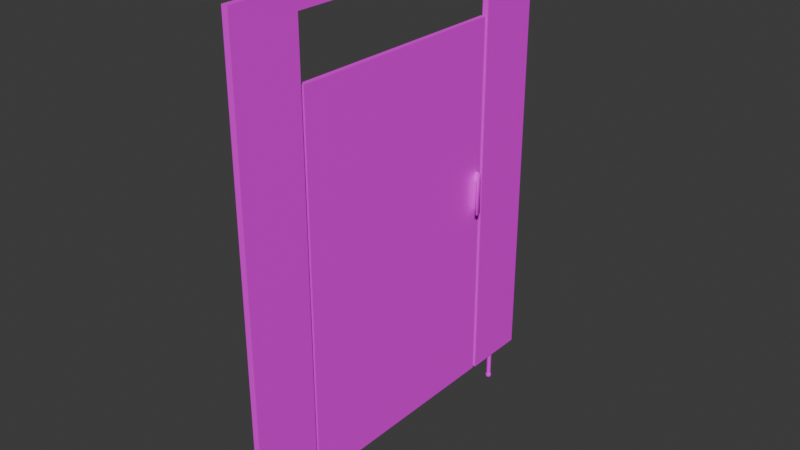 # Source: stallwall-door.blend  (saved by Blender 4.3.34; exported with 4.5.12 LTS)
import bpy
from mathutils import Matrix  # noqa: F401  (used for matrix-valued properties, if any)

bpy.ops.wm.read_factory_settings(use_empty=True)
scene = bpy.context.scene
scene.name = 'Scene'

# ---- collections
col_collection = bpy.data.collections.new('Collection'); scene.collection.children.link(col_collection)

# ---- images (referenced by path relative to the original .blend; pixels are not part of the script)
import os
ASSET_DIR = os.environ.get("B2B_ASSET_DIR", "")  # directory of the original .blend (textures are referenced by path, not embedded)
HERE = os.path.dirname(os.path.abspath(__file__))  # packed textures are extracted next to this script under _unpacked/

def load_image(name, relpath, width, height, colorspace="sRGB"):
    """Load a texture the original file referenced (path relative to the .blend, or extracted next to this script)."""
    p = next((c for c in (os.path.join(HERE, relpath), os.path.join(ASSET_DIR, relpath)) if relpath and os.path.exists(c)), "")
    if p:
        img = bpy.data.images.load(p, check_existing=True)
        img.name = name
    else:  # same state as the original file: an image datablock whose file is absent (Cycles renders it pink)
        img = bpy.data.images.new(name, width, height)
        img.source = "FILE"
        img.filepath = "//" + (relpath or name)
    img.colorspace_settings.name = colorspace
    return img
img_hotpandagradientpalette_png = load_image('hotpandagradientpalette.png', 'hotpandagradientpalette.png', 1024, 1024, 'sRGB')

# ---- materials (node trees are filled in below, after node groups)
mat_material = bpy.data.materials.new('Material')
mat_material.alpha_threshold = 0.0
mat_material.roughness = 0.5
mat_material.line_color = (0.0, 0.0, 0.0, 1.0)

# ---- material node trees
mat_material.use_nodes = True; mat_material.node_tree.nodes.clear()
_N = mat_material.node_tree.nodes; _L = mat_material.node_tree.links
n0 = _N.new('ShaderNodeOutputMaterial'); n0.name = 'Material Output'; n0.location = (300, 300)
n1 = _N.new('ShaderNodeBsdfPrincipled'); n1.name = 'Principled BSDF'; n1.location = (10, 300)
n1.inputs[3].default_value = 1.45
n2 = _N.new('ShaderNodeTexImage'); n2.name = 'Image Texture'; n2.location = (-280, 280)
n2.image = img_hotpandagradientpalette_png
_L.new(n1.outputs[0], n0.inputs[0])
_L.new(n2.outputs[0], n1.inputs[0])
n0.is_active_output = True

# ---- world
world_world = bpy.data.worlds.new('World'); scene.world = world_world
world_world.use_nodes = True; world_world.node_tree.nodes.clear()
_N = world_world.node_tree.nodes; _L = world_world.node_tree.links
n0 = _N.new('ShaderNodeOutputWorld'); n0.name = 'World Output'; n0.location = (300, 300)
n1 = _N.new('ShaderNodeBackground'); n1.name = 'Background'; n1.location = (10, 300)
n1.inputs[0].default_value = (0.05088, 0.05088, 0.05088, 1.0)
_L.new(n1.outputs[0], n0.inputs[0])
n0.is_active_output = True
world_world.color = (0.05088, 0.05088, 0.05088)
world_world.sun_shadow_jitter_overblur = 0.0

# ---- meshes
me_cube_001 = bpy.data.meshes.new('Cube.001')
me_cube_001.from_pydata([(-0.0125, -0.75, 0.1648), (-0.0125, -0.75, 1.993), (-0.0125, 0.75, 0.1648), (-0.0125, 0.75, 1.993), (0.0125, -0.75, 0.1648), (0.0125, -0.75, 1.993), (0.0125, 0.75, 0.1648), (0.0125, 0.75, 1.993), (-0.0125, 0.6162, 0.1648), (-0.0125, 0.5855, 0.1648), (-0.0125, -0.5855, 0.1648), (-0.0125, -0.6162, 0.1648), (0.0125, -0.6162, 0.1648), (0.0125, -0.5855, 0.1648), (0.0125, 0.5855, 0.1648), (0.0125, 0.6162, 0.1648), (0.005324, 0.5931, 0.1648), (-0.00778, 0.5955, 0.1648), (-0.005324, 0.6087, 0.1648), (0.00778, 0.6062, 0.1648), (0.00778, -0.6062, 0.1648), (-0.005324, -0.6087, 0.1648), (-0.00778, -0.5955, 0.1648), (0.005324, -0.5931, 0.1648), (0.000721, 0.5915, 0.1648), (-0.004076, 0.5924, 0.1648), (0.0094, 0.6016, 0.1648), (0.008501, 0.5968, 0.1648), (-0.0094, 0.6001, 0.1648), (-0.008501, 0.6049, 0.1648), (-0.000721, 0.6103, 0.1648), (0.004076, 0.6094, 0.1648), (0.004076, -0.6094, 0.1648), (-0.000721, -0.6103, 0.1648), (0.008501, -0.5968, 0.1648), (0.0094, -0.6016, 0.1648), (-0.008501, -0.6049, 0.1648), (-0.0094, -0.6001, 0.1648), (-0.004076, -0.5924, 0.1648), (0.000721, -0.5915, 0.1648), (0.005324, -0.5931, 0.05075), (-0.00778, -0.5955, 0.05075), (-0.005324, -0.6087, 0.05075), (0.00778, -0.6062, 0.05075), (0.00778, 0.6062, 0.05075), (-0.005324, 0.6087, 0.05075), (-0.00778, 0.5955, 0.05075), (0.005324, 0.5931, 0.05075), (0.000721, 0.5915, 0.05075), (-0.004076, 0.5924, 0.05075), (0.0094, 0.6016, 0.05075), (0.008501, 0.5968, 0.05075), (-0.0094, 0.6001, 0.05075), (-0.008501, 0.6049, 0.05075), (-0.000721, 0.6103, 0.05075), (0.004076, 0.6094, 0.05075), (0.004076, -0.6094, 0.05075), (-0.000721, -0.6103, 0.05075), (0.008501, -0.5968, 0.05075), (0.0094, -0.6016, 0.05075), (-0.008501, -0.6049, 0.05075), (-0.0094, -0.6001, 0.05075), (-0.004076, -0.5924, 0.05075), (0.000721, -0.5915, 0.05075), (-0.000721, 0.6103, 0.06108), (-0.0094, -0.6001, 0.06108), (0.004076, 0.6094, 0.06108), (-0.00778, -0.5955, 0.06108), (0.008501, 0.5968, 0.06108), (0.00778, 0.6062, 0.06108), (0.005324, 0.5931, 0.06108), (0.0094, 0.6016, 0.06108), (0.000721, 0.5915, 0.06108), (0.005324, -0.5931, 0.06108), (-0.004076, -0.5924, 0.06108), (0.008501, -0.5968, 0.06108), (0.000721, -0.5915, 0.06108), (-0.00778, 0.5955, 0.06108), (0.0094, -0.6016, 0.06108), (-0.0094, 0.6001, 0.06108), (0.00778, -0.6062, 0.06108), (-0.008501, -0.6049, 0.06108), (0.004076, -0.6094, 0.06108), (-0.008501, 0.6049, 0.06108), (-0.000721, -0.6103, 0.06108), (-0.005324, 0.6087, 0.06108), (-0.005324, -0.6087, 0.06108), (-0.004076, 0.5924, 0.06108), (0.005095, 0.6115, 0.05075), (-0.0009013, 0.6126, 0.06108), (-0.0009013, 0.6126, 0.06108), (-0.006656, 0.6106, 0.06108), (-0.006656, 0.6106, 0.06108), (0.01063, 0.5958, 0.05075), (0.006656, 0.5911, 0.05075), (-0.01063, 0.606, 0.06108), (-0.01063, 0.606, 0.06108), (-0.005095, 0.5902, 0.05075), (-0.009725, 0.5942, 0.05075), (-0.01175, 0.6, 0.05075), (0.006656, 0.5911, 0.05075), (-0.005095, 0.5902, 0.05075), (0.0009013, 0.5891, 0.05075), (0.009725, 0.6075, 0.05075), (0.01063, 0.5958, 0.05075), (0.01175, 0.6018, 0.05075), (-0.009725, 0.5942, 0.05075), (-0.01063, 0.606, 0.05075), (-0.01175, 0.6, 0.05075), (-0.006656, 0.6106, 0.05075), (0.005095, 0.6115, 0.05075), (-0.0009013, 0.6126, 0.05075), (-0.004891, -0.5902, 0.05075), (0.0008652, -0.5891, 0.05075), (-0.009336, -0.5942, 0.05075), (-0.0102, -0.606, 0.05075), (-0.01128, -0.6, 0.05075), (-0.006389, -0.6106, 0.05075), (0.0102, -0.5958, 0.05075), (0.01128, -0.6018, 0.05075), (0.006389, -0.5911, 0.05075), (0.004891, -0.6115, 0.05075), (-0.0008652, -0.6126, 0.05075), (0.009336, -0.6075, 0.05075), (0.004891, -0.6115, 0.06108), (0.004891, -0.6115, 0.06108), (0.01128, -0.6018, 0.06108), (0.01128, -0.6018, 0.06108), (0.006389, -0.5911, 0.06108), (0.006389, -0.5911, 0.06108), (0.0102, -0.5958, 0.06108), (0.0102, -0.5958, 0.06108), (0.004891, -0.6115, 0.05075), (0.009336, -0.6075, 0.05075), (-0.0008652, -0.6126, 0.06108), (-0.009336, -0.5942, 0.06108), (-0.01128, -0.6, 0.06108), (0.009336, -0.6075, 0.06108), (0.0008652, -0.5891, 0.06108), (-0.004891, -0.5902, 0.06108), (-0.006389, -0.6106, 0.06108), (-0.0102, -0.606, 0.06108), (-0.004891, -0.5902, 0.05075), (0.0008652, -0.5891, 0.05075), (-0.009336, -0.5942, 0.05075), (-0.0102, -0.606, 0.05075), (-0.01128, -0.6, 0.05075), (-0.006389, -0.6106, 0.05075), (0.0102, -0.5958, 0.05075), (0.01128, -0.6018, 0.05075), (0.006389, -0.5911, 0.05075), (-0.0008652, -0.6126, 0.05075), (-0.006389, -0.6106, 0.06108), (0.0008652, -0.5891, 0.06108), (0.009336, -0.6075, 0.06108), (-0.009336, -0.5942, 0.06108), (-0.0102, -0.606, 0.06108), (-0.01128, -0.6, 0.06108), (-0.004891, -0.5902, 0.06108), (-0.0008652, -0.6126, 0.06108), (-0.0009013, 0.6126, 0.05075), (-0.009725, 0.5942, 0.06108), (-0.009725, 0.5942, 0.06108), (-0.01175, 0.6, 0.06108), (-0.01175, 0.6, 0.06108), (-0.006656, 0.6106, 0.05075), (-0.01063, 0.606, 0.05075), (0.01175, 0.6018, 0.06108), (0.01175, 0.6018, 0.06108), (0.01063, 0.5958, 0.06108), (0.01063, 0.5958, 0.06108), (0.0009013, 0.5891, 0.06108), (0.0009013, 0.5891, 0.06108), (-0.005095, 0.5902, 0.06108), (-0.005095, 0.5902, 0.06108), (0.006656, 0.5911, 0.06108), (0.005095, 0.6115, 0.06108), (0.009725, 0.6075, 0.06108), (0.01175, 0.6018, 0.05075), (0.009725, 0.6075, 0.05075), (0.0009013, 0.5891, 0.05075), (0.005095, 0.6115, 0.06108), (0.006656, 0.5911, 0.06108), (0.009725, 0.6075, 0.06108), (-0.0125, -0.4809, 1.917), (-0.0125, 0.4809, 1.917), (0.0125, 0.4809, 1.917), (0.0125, -0.4809, 1.917), (-0.0125, -0.4809, 0.1648), (-0.0125, 0.4809, 0.1648), (0.0125, 0.4809, 0.1648), (0.0125, -0.4809, 0.1648), (-0.0125, 0.4809, 1.993), (-0.0125, -0.4809, 1.993), (0.0125, -0.4809, 1.993), (0.0125, 0.4809, 1.993)], [], [(189, 185, 192, 3, 2, 8, 9), (2, 3, 7, 6), (4, 5, 1, 0), (7, 3, 192, 195), (194, 187, 186, 195), (9, 14, 190, 189), (11, 12, 4, 0), (17, 28, 79, 77), (34, 35, 78, 75), (2, 6, 15, 8), (14, 9, 17, 25, 24, 16), (9, 8, 18, 29, 28, 17), (8, 15, 19, 31, 30, 18), (15, 14, 16, 27, 26, 19), (12, 11, 21, 33, 32, 20), (11, 10, 22, 37, 36, 21), (10, 13, 23, 39, 38, 22), (13, 12, 20, 35, 34, 23), (26, 27, 68, 71), (23, 34, 75, 73), (39, 23, 73, 76), (19, 26, 71, 69), (31, 19, 69, 66), (32, 33, 84, 82), (37, 22, 67, 65), (24, 25, 87, 72), (29, 18, 85, 83), (20, 32, 82, 80), (35, 20, 80, 78), (38, 39, 76, 74), (16, 24, 72, 70), (27, 16, 70, 68), (30, 31, 66, 64), (33, 21, 86, 84), (21, 36, 81, 86), (28, 29, 83, 79), (36, 37, 65, 81), (18, 30, 64, 85), (25, 17, 77, 87), (22, 38, 74, 67), (162, 163, 164, 161), (110, 111, 160, 88), (91, 90, 89, 92), (100, 104, 93, 94), (95, 91, 92, 96), (111, 109, 165, 160), (106, 101, 97, 98), (107, 108, 99, 166), (173, 162, 161, 174), (44, 55, 110, 103), (69, 71, 168, 177), (108, 106, 98, 99), (51, 50, 105, 104), (104, 105, 178, 93), (79, 83, 95, 163), (52, 46, 106, 108), (53, 52, 108, 107), (105, 103, 179, 178), (82, 84, 134, 124), (58, 40, 120, 118), (78, 80, 137, 126), (87, 77, 162, 173), (83, 85, 91, 95), (54, 45, 109, 111), (42, 57, 122, 117), (67, 74, 139, 135), (64, 66, 176, 90), (59, 58, 118, 119), (77, 79, 163, 162), (46, 49, 101, 106), (80, 82, 124, 137), (55, 54, 111, 110), (86, 81, 141, 140), (43, 59, 119, 123), (68, 70, 175, 169), (48, 47, 100, 102), (85, 64, 90, 91), (72, 87, 173, 172), (47, 51, 104, 100), (76, 73, 129, 138), (70, 72, 172, 175), (49, 48, 102, 101), (71, 68, 169, 168), (60, 42, 117, 115), (45, 53, 107, 109), (75, 78, 126, 130), (84, 86, 140, 134), (41, 61, 116, 114), (61, 60, 115, 116), (40, 63, 113, 120), (73, 75, 130, 129), (62, 41, 114, 112), (63, 62, 112, 113), (56, 43, 123, 121), (66, 69, 177, 176), (65, 67, 135, 136), (57, 56, 121, 122), (74, 76, 138, 139), (81, 65, 136, 141), (50, 44, 103, 105), (125, 159, 151, 132), (113, 112, 142, 143), (139, 138, 153, 158), (135, 139, 158, 155), (126, 137, 154, 127), (138, 129, 128, 153), (137, 124, 125, 154), (130, 126, 127, 131), (129, 130, 131, 128), (121, 123, 133, 132), (157, 155, 144, 146), (131, 127, 149, 148), (154, 125, 132, 133), (127, 154, 133, 149), (158, 153, 143, 142), (159, 152, 147, 151), (152, 156, 145, 147), (156, 157, 146, 145), (128, 131, 148, 150), (153, 128, 150, 143), (155, 158, 142, 144), (112, 114, 144, 142), (116, 115, 145, 146), (120, 113, 143, 150), (115, 117, 147, 145), (134, 140, 152, 159), (114, 116, 146, 144), (119, 118, 148, 149), (140, 141, 156, 152), (123, 119, 149, 133), (124, 134, 159, 125), (118, 120, 150, 148), (117, 122, 151, 147), (136, 135, 155, 157), (122, 121, 132, 151), (141, 136, 157, 156), (109, 107, 166, 165), (168, 169, 170, 167), (172, 173, 174, 171), (171, 174, 97, 180), (161, 164, 99, 98), (96, 92, 165, 166), (182, 171, 180, 94), (170, 182, 94, 93), (89, 181, 88, 160), (164, 96, 166, 99), (167, 170, 93, 178), (92, 89, 160, 165), (174, 161, 98, 97), (183, 167, 178, 179), (181, 183, 179, 88), (177, 168, 167, 183), (175, 172, 171, 182), (101, 102, 180, 97), (176, 177, 183, 181), (169, 175, 182, 170), (102, 100, 94, 180), (90, 176, 181, 89), (163, 95, 96, 164), (103, 110, 88, 179), (188, 191, 13, 10), (191, 187, 194, 5, 4, 12, 13), (6, 7, 195, 186, 190, 14, 15), (5, 194, 193, 1), (195, 192, 193, 194), (0, 1, 193, 184, 188, 10, 11), (192, 185, 184, 193), (188, 184, 187, 191), (190, 186, 185, 189), (187, 184, 185, 186)])
_uv = me_cube_001.uv_layers.new(name='UVMap')
_uv.uv.foreach_set('vector', [0.4482, 0.2524, 0.4259, 0.2542, 0.425, 0.2542, 0.4236, 0.2536, 0.419, 0.2489, 0.4202, 0.243, 0.4496, 0.2514, 0.419, 0.2489, 0.4236, 0.2536, 0.4234, 0.2536, 0.4187, 0.2496, 0.4328, 0.2636, 0.4298, 0.2568, 0.4313, 0.2572, 0.4329, 0.2634, 0.4234, 0.2536, 0.4236, 0.2536, 0.425, 0.2542, 0.4245, 0.2542, 0.4286, 0.2562, 0.4288, 0.2567, 0.4248, 0.2552, 0.4245, 0.2542, 0.4496, 0.2514, 0.4307, 0.28, 0.4309, 0.2787, 0.4482, 0.2524, 0.4335, 0.263, 0.4327, 0.2655, 0.4328, 0.2636, 0.4329, 0.2634, 0.3324, 0.5743, 0.3331, 0.5736, 0.3449, 0.5764, 0.3413, 0.5828, 0.338, 0.5801, 0.3299, 0.5848, 0.3252, 0.5712, 0.3271, 0.5708, 0.419, 0.2489, 0.4187, 0.2496, 0.4102, 0.2568, 0.4202, 0.243, 0.4307, 0.28, 0.4496, 0.2514, 0.4492, 0.2478, 0.4505, 0.2585, 0.4447, 0.2702, 0.4354, 0.2793, 0.4496, 0.2514, 0.4202, 0.243, 0.4211, 0.2416, 0.4314, 0.2398, 0.4413, 0.2416, 0.4492, 0.2478, 0.4202, 0.243, 0.4102, 0.2568, 0.4118, 0.2675, 0.4098, 0.2576, 0.4122, 0.2473, 0.4211, 0.2416, 0.4102, 0.2568, 0.4307, 0.28, 0.4354, 0.2793, 0.4252, 0.2808, 0.4171, 0.2759, 0.4118, 0.2675, 0.4327, 0.2655, 0.4335, 0.263, 0.4335, 0.2634, 0.4332, 0.2643, 0.4331, 0.2645, 0.4331, 0.2645, 0.4335, 0.263, 0.4337, 0.263, 0.4337, 0.2631, 0.4336, 0.2631, 0.4336, 0.2632, 0.4335, 0.2634, 0.4337, 0.263, 0.4327, 0.2658, 0.4332, 0.2642, 0.4334, 0.2639, 0.4335, 0.2635, 0.4337, 0.2631, 0.4327, 0.2658, 0.4327, 0.2655, 0.4331, 0.2645, 0.4331, 0.2645, 0.4331, 0.2646, 0.4332, 0.2642, 0.3299, 0.5714, 0.3296, 0.5724, 0.3176, 0.5748, 0.3182, 0.5676, 0.3426, 0.5721, 0.338, 0.5801, 0.3271, 0.5708, 0.3285, 0.5694, 0.3426, 0.5628, 0.3426, 0.5721, 0.3285, 0.5694, 0.3291, 0.5675, 0.3306, 0.5707, 0.3299, 0.5714, 0.3182, 0.5676, 0.3223, 0.5618, 0.3316, 0.5705, 0.3306, 0.5707, 0.3223, 0.5618, 0.3289, 0.5586, 0.3126, 0.5801, 0.3079, 0.5721, 0.3214, 0.5674, 0.3219, 0.5693, 0.3206, 0.5501, 0.3299, 0.5501, 0.3272, 0.5643, 0.3253, 0.5637, 0.3304, 0.5742, 0.3314, 0.5746, 0.3346, 0.587, 0.3267, 0.5859, 0.3334, 0.5726, 0.3332, 0.5716, 0.3421, 0.5631, 0.3452, 0.5694, 0.3206, 0.5848, 0.3126, 0.5801, 0.3219, 0.5693, 0.3233, 0.5707, 0.3299, 0.5848, 0.3206, 0.5848, 0.3233, 0.5707, 0.3252, 0.5712, 0.338, 0.5547, 0.3426, 0.5628, 0.3291, 0.5675, 0.3286, 0.5656, 0.3298, 0.5734, 0.3304, 0.5742, 0.3267, 0.5859, 0.3206, 0.5814, 0.3296, 0.5724, 0.3298, 0.5734, 0.3206, 0.5814, 0.3176, 0.5748, 0.3325, 0.5709, 0.3316, 0.5705, 0.3289, 0.5586, 0.3361, 0.5591, 0.3079, 0.5721, 0.3079, 0.5627, 0.322, 0.5655, 0.3214, 0.5674, 0.3079, 0.5627, 0.3126, 0.5547, 0.3234, 0.5642, 0.322, 0.5655, 0.3331, 0.5736, 0.3334, 0.5726, 0.3452, 0.5694, 0.3449, 0.5764, 0.3126, 0.5547, 0.3206, 0.5501, 0.3253, 0.5637, 0.3234, 0.5642, 0.3332, 0.5716, 0.3325, 0.5709, 0.3361, 0.5591, 0.3421, 0.5631, 0.3314, 0.5746, 0.3324, 0.5743, 0.3413, 0.5828, 0.3346, 0.587, 0.3299, 0.5501, 0.338, 0.5547, 0.3286, 0.5656, 0.3272, 0.5643, 0.3416, 0.5832, 0.3454, 0.5766, 0.3454, 0.5766, 0.3417, 0.5832, 0.3275, 0.5557, 0.3362, 0.5558, 0.3363, 0.5559, 0.3275, 0.5558, 0.3424, 0.5626, 0.3362, 0.5585, 0.3362, 0.5585, 0.3425, 0.5626, 0.319, 0.5843, 0.3148, 0.5764, 0.3148, 0.5764, 0.3191, 0.5843, 0.3457, 0.5692, 0.3424, 0.5626, 0.3425, 0.5626, 0.3457, 0.5692, 0.3362, 0.5558, 0.3438, 0.5602, 0.3438, 0.5603, 0.3363, 0.5559, 0.3438, 0.5847, 0.3359, 0.5896, 0.336, 0.5895, 0.3438, 0.5847, 0.3481, 0.568, 0.3481, 0.5768, 0.348, 0.5768, 0.348, 0.568, 0.3348, 0.5874, 0.3416, 0.5832, 0.3417, 0.5832, 0.3348, 0.5874, 0.319, 0.5596, 0.3271, 0.5551, 0.3275, 0.5557, 0.3196, 0.56, 0.3223, 0.5618, 0.3182, 0.5676, 0.3177, 0.5676, 0.3219, 0.5615, 0.3481, 0.5768, 0.3438, 0.5847, 0.3438, 0.5847, 0.348, 0.5768, 0.3141, 0.5768, 0.3141, 0.5675, 0.3149, 0.5675, 0.3148, 0.5764, 0.3148, 0.5764, 0.3149, 0.5675, 0.3149, 0.5675, 0.3148, 0.5764, 0.3449, 0.5764, 0.3452, 0.5694, 0.3457, 0.5692, 0.3454, 0.5766, 0.3488, 0.5769, 0.3443, 0.5852, 0.3438, 0.5847, 0.3481, 0.5768, 0.3488, 0.5677, 0.3488, 0.5769, 0.3481, 0.5768, 0.3481, 0.568, 0.3149, 0.5675, 0.3196, 0.56, 0.3197, 0.56, 0.3149, 0.5675, 0.3219, 0.5693, 0.3214, 0.5674, 0.3218, 0.5674, 0.3222, 0.5691, 0.3258, 0.5689, 0.3264, 0.5684, 0.3268, 0.5686, 0.326, 0.5692, 0.3252, 0.5712, 0.3233, 0.5707, 0.3234, 0.5704, 0.3252, 0.571, 0.3346, 0.587, 0.3413, 0.5828, 0.3416, 0.5832, 0.3348, 0.5874, 0.3452, 0.5694, 0.3421, 0.5631, 0.3424, 0.5626, 0.3457, 0.5692, 0.3363, 0.5551, 0.3443, 0.5597, 0.3438, 0.5602, 0.3362, 0.5558, 0.3241, 0.5665, 0.3237, 0.5673, 0.3234, 0.5672, 0.3237, 0.5663, 0.3272, 0.5643, 0.3286, 0.5656, 0.3283, 0.5659, 0.3271, 0.5646, 0.3361, 0.5591, 0.3289, 0.5586, 0.3287, 0.5582, 0.3362, 0.5585, 0.325, 0.569, 0.3258, 0.5689, 0.326, 0.5692, 0.325, 0.5694, 0.3413, 0.5828, 0.3449, 0.5764, 0.3454, 0.5766, 0.3416, 0.5832, 0.3443, 0.5852, 0.3363, 0.5902, 0.3359, 0.5896, 0.3438, 0.5847, 0.3233, 0.5707, 0.3219, 0.5693, 0.3222, 0.5691, 0.3234, 0.5704, 0.3271, 0.5551, 0.3363, 0.5551, 0.3362, 0.5558, 0.3275, 0.5557, 0.322, 0.5655, 0.3234, 0.5642, 0.3235, 0.5645, 0.3222, 0.5657, 0.3243, 0.5687, 0.325, 0.569, 0.325, 0.5694, 0.3241, 0.569, 0.3176, 0.5748, 0.3206, 0.5814, 0.3204, 0.5819, 0.3172, 0.575, 0.3268, 0.59, 0.3187, 0.585, 0.319, 0.5843, 0.3267, 0.5893, 0.3421, 0.5631, 0.3361, 0.5591, 0.3362, 0.5585, 0.3424, 0.5626, 0.3267, 0.5859, 0.3346, 0.587, 0.3348, 0.5874, 0.3267, 0.5864, 0.3187, 0.585, 0.3141, 0.5768, 0.3148, 0.5764, 0.319, 0.5843, 0.3291, 0.5675, 0.3285, 0.5694, 0.3282, 0.5692, 0.3287, 0.5675, 0.3206, 0.5814, 0.3267, 0.5859, 0.3267, 0.5864, 0.3204, 0.5819, 0.3363, 0.5902, 0.3268, 0.59, 0.3267, 0.5893, 0.3359, 0.5896, 0.3182, 0.5676, 0.3176, 0.5748, 0.3172, 0.575, 0.3177, 0.5676, 0.3247, 0.566, 0.3241, 0.5665, 0.3237, 0.5663, 0.3245, 0.5658, 0.3443, 0.5597, 0.3488, 0.5677, 0.3481, 0.568, 0.3438, 0.5602, 0.3271, 0.5708, 0.3252, 0.5712, 0.3252, 0.571, 0.327, 0.5705, 0.3214, 0.5674, 0.322, 0.5655, 0.3222, 0.5657, 0.3218, 0.5674, 0.3262, 0.5662, 0.3254, 0.5659, 0.3255, 0.5656, 0.3264, 0.566, 0.3254, 0.5659, 0.3247, 0.566, 0.3245, 0.5658, 0.3255, 0.5656, 0.3264, 0.5684, 0.3267, 0.5677, 0.3271, 0.5677, 0.3268, 0.5686, 0.3285, 0.5694, 0.3271, 0.5708, 0.327, 0.5705, 0.3282, 0.5692, 0.3266, 0.5669, 0.3262, 0.5662, 0.3264, 0.566, 0.327, 0.5668, 0.3267, 0.5677, 0.3266, 0.5669, 0.327, 0.5668, 0.3271, 0.5677, 0.3238, 0.5681, 0.3243, 0.5687, 0.3241, 0.569, 0.3235, 0.5682, 0.3289, 0.5586, 0.3223, 0.5618, 0.3219, 0.5615, 0.3287, 0.5582, 0.3253, 0.5637, 0.3272, 0.5643, 0.3271, 0.5646, 0.3253, 0.564, 0.3237, 0.5673, 0.3238, 0.5681, 0.3235, 0.5682, 0.3234, 0.5672, 0.3286, 0.5656, 0.3291, 0.5675, 0.3287, 0.5675, 0.3283, 0.5659, 0.3234, 0.5642, 0.3253, 0.5637, 0.3253, 0.564, 0.3235, 0.5645, 0.3141, 0.5675, 0.319, 0.5596, 0.3196, 0.56, 0.3149, 0.5675, 0.3222, 0.5691, 0.3218, 0.5674, 0.3234, 0.5672, 0.3235, 0.5682, 0.3271, 0.5677, 0.327, 0.5668, 0.327, 0.5668, 0.3271, 0.5677, 0.3283, 0.5659, 0.3287, 0.5675, 0.3287, 0.5675, 0.3283, 0.5659, 0.3271, 0.5646, 0.3283, 0.5659, 0.3283, 0.5659, 0.3271, 0.5646, 0.3252, 0.571, 0.3234, 0.5704, 0.3234, 0.5704, 0.3252, 0.5709, 0.3287, 0.5675, 0.3282, 0.5692, 0.3282, 0.5692, 0.3287, 0.5675, 0.3234, 0.5704, 0.3222, 0.5691, 0.3222, 0.5691, 0.3234, 0.5704, 0.327, 0.5705, 0.3252, 0.571, 0.3252, 0.5709, 0.327, 0.5705, 0.3282, 0.5692, 0.327, 0.5705, 0.327, 0.5705, 0.3282, 0.5692, 0.3235, 0.5682, 0.3241, 0.569, 0.3241, 0.569, 0.3235, 0.5682, 0.3253, 0.564, 0.3271, 0.5646, 0.3264, 0.566, 0.3255, 0.5656, 0.327, 0.5705, 0.3252, 0.5709, 0.325, 0.5694, 0.326, 0.5692, 0.3234, 0.5704, 0.3222, 0.5691, 0.3235, 0.5682, 0.3241, 0.569, 0.3252, 0.5709, 0.3234, 0.5704, 0.3241, 0.569, 0.325, 0.5694, 0.3283, 0.5659, 0.3287, 0.5675, 0.3271, 0.5677, 0.327, 0.5668, 0.3218, 0.5674, 0.3223, 0.5657, 0.3237, 0.5663, 0.3234, 0.5672, 0.3223, 0.5657, 0.3235, 0.5645, 0.3245, 0.5657, 0.3237, 0.5663, 0.3235, 0.5645, 0.3253, 0.564, 0.3255, 0.5656, 0.3245, 0.5657, 0.3282, 0.5692, 0.327, 0.5705, 0.326, 0.5692, 0.3268, 0.5686, 0.3287, 0.5675, 0.3282, 0.5692, 0.3268, 0.5686, 0.3271, 0.5677, 0.3271, 0.5646, 0.3283, 0.5659, 0.327, 0.5668, 0.3264, 0.566, 0.327, 0.5668, 0.3264, 0.566, 0.3264, 0.566, 0.327, 0.5668, 0.3255, 0.5656, 0.3245, 0.5658, 0.3245, 0.5657, 0.3255, 0.5656, 0.3268, 0.5686, 0.3271, 0.5677, 0.3271, 0.5677, 0.3268, 0.5686, 0.3245, 0.5658, 0.3237, 0.5663, 0.3237, 0.5663, 0.3245, 0.5657, 0.3218, 0.5674, 0.3222, 0.5657, 0.3223, 0.5657, 0.3218, 0.5674, 0.3264, 0.566, 0.3255, 0.5656, 0.3255, 0.5656, 0.3264, 0.566, 0.325, 0.5694, 0.326, 0.5692, 0.326, 0.5692, 0.325, 0.5694, 0.3222, 0.5657, 0.3235, 0.5645, 0.3235, 0.5645, 0.3223, 0.5657, 0.3241, 0.569, 0.325, 0.5694, 0.325, 0.5694, 0.3241, 0.569, 0.3222, 0.5691, 0.3218, 0.5674, 0.3218, 0.5674, 0.3222, 0.5691, 0.326, 0.5692, 0.3268, 0.5686, 0.3268, 0.5686, 0.326, 0.5692, 0.3237, 0.5663, 0.3234, 0.5672, 0.3234, 0.5672, 0.3237, 0.5663, 0.3253, 0.564, 0.3271, 0.5646, 0.3271, 0.5646, 0.3253, 0.564, 0.3234, 0.5672, 0.3235, 0.5682, 0.3235, 0.5682, 0.3234, 0.5672, 0.3235, 0.5645, 0.3253, 0.564, 0.3253, 0.564, 0.3235, 0.5645, 0.3438, 0.5602, 0.3481, 0.568, 0.348, 0.568, 0.3438, 0.5603, 0.3177, 0.5676, 0.3172, 0.575, 0.3171, 0.575, 0.3177, 0.5676, 0.3267, 0.5864, 0.3348, 0.5874, 0.3348, 0.5874, 0.3267, 0.5864, 0.3267, 0.5864, 0.3348, 0.5874, 0.336, 0.5895, 0.3268, 0.5892, 0.3417, 0.5832, 0.3454, 0.5766, 0.348, 0.5768, 0.3438, 0.5847, 0.3457, 0.5692, 0.3425, 0.5626, 0.3438, 0.5603, 0.348, 0.568, 0.3204, 0.5819, 0.3267, 0.5864, 0.3268, 0.5892, 0.3191, 0.5843, 0.3171, 0.575, 0.3204, 0.5819, 0.3191, 0.5843, 0.3148, 0.5764, 0.3362, 0.5585, 0.3286, 0.5581, 0.3275, 0.5558, 0.3363, 0.5559, 0.3454, 0.5766, 0.3457, 0.5692, 0.348, 0.568, 0.348, 0.5768, 0.3177, 0.5676, 0.3171, 0.575, 0.3148, 0.5764, 0.3149, 0.5675, 0.3425, 0.5626, 0.3362, 0.5585, 0.3363, 0.5559, 0.3438, 0.5603, 0.3348, 0.5874, 0.3417, 0.5832, 0.3438, 0.5847, 0.336, 0.5895, 0.3219, 0.5614, 0.3177, 0.5676, 0.3149, 0.5675, 0.3197, 0.56, 0.3286, 0.5581, 0.3219, 0.5614, 0.3197, 0.56, 0.3275, 0.5558, 0.3219, 0.5615, 0.3177, 0.5676, 0.3177, 0.5676, 0.3219, 0.5614, 0.3204, 0.5819, 0.3267, 0.5864, 0.3267, 0.5864, 0.3204, 0.5819, 0.3359, 0.5896, 0.3267, 0.5893, 0.3268, 0.5892, 0.336, 0.5895, 0.3287, 0.5582, 0.3219, 0.5615, 0.3219, 0.5614, 0.3286, 0.5581, 0.3172, 0.575, 0.3204, 0.5819, 0.3204, 0.5819, 0.3171, 0.575, 0.3267, 0.5893, 0.319, 0.5843, 0.3191, 0.5843, 0.3268, 0.5892, 0.3362, 0.5585, 0.3287, 0.5582, 0.3286, 0.5581, 0.3362, 0.5585, 0.3454, 0.5766, 0.3457, 0.5692, 0.3457, 0.5692, 0.3454, 0.5766, 0.3196, 0.56, 0.3275, 0.5557, 0.3275, 0.5558, 0.3197, 0.56, 0.4351, 0.262, 0.4325, 0.2671, 0.4327, 0.2658, 0.4337, 0.263, 0.4325, 0.2671, 0.4288, 0.2567, 0.4286, 0.2562, 0.4298, 0.2568, 0.4328, 0.2636, 0.4327, 0.2655, 0.4327, 0.2658, 0.4187, 0.2496, 0.4234, 0.2536, 0.4245, 0.2542, 0.4248, 0.2552, 0.4309, 0.2787, 0.4307, 0.28, 0.4102, 0.2568, 0.4298, 0.2568, 0.4286, 0.2562, 0.4299, 0.2566, 0.4313, 0.2572, 0.4245, 0.2542, 0.425, 0.2542, 0.4299, 0.2566, 0.4286, 0.2562, 0.4329, 0.2634, 0.4313, 0.2572, 0.4299, 0.2566, 0.4302, 0.2568, 0.4351, 0.262, 0.4337, 0.263, 0.4335, 0.263, 0.425, 0.2542, 0.4259, 0.2542, 0.4302, 0.2568, 0.4299, 0.2566, 0.4351, 0.262, 0.4302, 0.2568, 0.4288, 0.2567, 0.4325, 0.2671, 0.4309, 0.2787, 0.4248, 0.2552, 0.4259, 0.2542, 0.4482, 0.2524, 0.4288, 0.2567, 0.4302, 0.2568, 0.4259, 0.2542, 0.4248, 0.2552])
me_cube_001.materials.append(mat_material)
me_cube_001.update()
me_cube = bpy.data.meshes.new('Cube')
me_cube.from_pydata([(-0.009835, 0.0, -0.7599), (-0.009835, 0.0, 0.7599), (-0.009835, 0.9349, -0.7599), (-0.009835, 0.9349, 0.7599), (0.009835, 0.0, -0.7599), (0.009835, 0.0, 0.7599), (0.009835, 0.9349, -0.7599), (0.009835, 0.9349, 0.7599)], [], [(0, 1, 3, 2), (2, 3, 7, 6), (6, 7, 5, 4), (4, 5, 1, 0), (2, 6, 4, 0), (7, 3, 1, 5)])
_uv = me_cube.uv_layers.new(name='UVMap')
_uv.uv.foreach_set('vector', [0.4122, 0.2505, 0.4237, 0.2505, 0.4237, 0.262, 0.4122, 0.262, 0.4122, 0.262, 0.4237, 0.262, 0.4237, 0.2734, 0.4122, 0.2734, 0.4122, 0.2734, 0.4237, 0.2734, 0.4237, 0.2849, 0.4122, 0.2849, 0.4122, 0.2849, 0.4237, 0.2849, 0.4237, 0.2964, 0.4122, 0.2964, 0.4008, 0.2734, 0.4122, 0.2734, 0.4122, 0.2849, 0.4008, 0.2849, 0.4237, 0.2734, 0.4352, 0.2734, 0.4352, 0.2849, 0.4237, 0.2849])
me_cube.materials.append(mat_material)
me_cube.update()
me_cylinder = bpy.data.meshes.new('Cylinder')
me_cylinder.from_pydata([(2.072e-16, 0.4533, 0.9156), (2.072e-16, 0.4566, 0.9187), (2.072e-16, 0.4566, 1.074), (2.072e-16, 0.4533, 1.078), (0.0189, 0.4528, 0.9187), (0.01767, 0.4498, 0.9156), (0.01767, 0.4498, 1.078), (0.0189, 0.4528, 1.074), (0.03493, 0.4421, 0.9187), (0.03266, 0.4398, 0.9156), (0.03266, 0.4398, 1.078), (0.03493, 0.4421, 1.074), (0.04564, 0.4261, 0.9187), (0.04267, 0.4248, 0.9156), (0.04267, 0.4248, 1.078), (0.04564, 0.4261, 1.074), (0.04569, 0.4096, 0.9156), (0.04878, 0.4103, 0.9187), (0.04631, 0.4066, 0.9187), (0.04569, 0.4096, 1.078), (0.04631, 0.4066, 1.074), (0.04878, 0.4103, 1.074), (-0.04631, 0.4066, 0.9187), (-0.04878, 0.4103, 0.9187), (-0.04569, 0.4096, 0.9156), (-0.04631, 0.4066, 1.074), (-0.04569, 0.4096, 1.078), (-0.04878, 0.4103, 1.074), (-0.04564, 0.4261, 0.9187), (-0.04267, 0.4248, 0.9156), (-0.04267, 0.4248, 1.078), (-0.04564, 0.4261, 1.074), (-0.03493, 0.4421, 0.9187), (-0.03266, 0.4398, 0.9156), (-0.03266, 0.4398, 1.078), (-0.03493, 0.4421, 1.074), (-0.0189, 0.4528, 0.9187), (-0.01767, 0.4498, 0.9156), (-0.01767, 0.4498, 1.078), (-0.0189, 0.4528, 1.074), (2.072e-16, 0.4466, 0.9187), (2.072e-16, 0.4498, 0.9156), (2.072e-16, 0.4498, 1.078), (2.072e-16, 0.4466, 1.074), (0.01631, 0.4465, 0.9156), (0.01508, 0.4436, 0.9187), (0.01508, 0.4436, 1.074), (0.01631, 0.4465, 1.078), (0.03013, 0.4373, 0.9156), (0.02786, 0.435, 0.9187), (0.02786, 0.435, 1.074), (0.03013, 0.4373, 1.078), (0.03937, 0.4235, 0.9156), (0.0364, 0.4222, 0.9187), (0.0364, 0.4222, 1.074), (0.03937, 0.4235, 1.078), (0.0421, 0.4089, 0.9156), (0.04268, 0.4058, 0.9187), (0.03901, 0.4083, 0.9187), (0.0421, 0.4089, 1.078), (0.03901, 0.4083, 1.074), (0.04268, 0.4058, 1.074), (-0.04268, 0.4058, 0.9187), (-0.0421, 0.4089, 0.9156), (-0.03901, 0.4083, 0.9187), (-0.04268, 0.4058, 1.074), (-0.03901, 0.4083, 1.074), (-0.0421, 0.4089, 1.078), (-0.03937, 0.4235, 0.9156), (-0.0364, 0.4222, 0.9187), (-0.0364, 0.4222, 1.074), (-0.03937, 0.4235, 1.078), (-0.03013, 0.4373, 0.9156), (-0.02786, 0.435, 0.9187), (-0.02786, 0.435, 1.074), (-0.03013, 0.4373, 1.078), (-0.01631, 0.4465, 0.9156), (-0.01508, 0.4436, 0.9187), (-0.01508, 0.4436, 1.074), (-0.01631, 0.4465, 1.078)], [], [(36, 39, 2, 1), (5, 9, 48, 44), (9, 13, 52, 48), (13, 16, 56, 52), (24, 29, 68, 63), (29, 33, 72, 68), (33, 37, 76, 72), (37, 0, 41, 76), (77, 40, 43, 78), (49, 53, 54, 50), (53, 58, 60, 54), (64, 69, 70, 66), (69, 73, 74, 70), (73, 77, 78, 74), (45, 49, 50, 46), (1, 2, 7, 4), (3, 38, 79, 42), (10, 6, 47, 51), (8, 11, 15, 12), (14, 10, 51, 55), (12, 15, 21, 17), (19, 14, 55, 59), (18, 20, 61, 57), (25, 22, 62, 65), (23, 27, 31, 28), (30, 26, 67, 71), (28, 31, 35, 32), (34, 30, 71, 75), (32, 35, 39, 36), (38, 34, 75, 79), (40, 45, 46, 43), (6, 3, 42, 47), (4, 7, 11, 8), (16, 17, 18), (19, 20, 21), (22, 23, 24), (25, 26, 27), (56, 57, 58), (59, 60, 61), (62, 63, 64), (65, 66, 67), (1, 4, 5, 0), (7, 2, 3, 6), (4, 8, 9, 5), (11, 7, 6, 10), (8, 12, 13, 9), (15, 11, 10, 14), (12, 17, 16, 13), (21, 15, 14, 19), (20, 18, 17, 21), (27, 23, 22, 25), (23, 28, 29, 24), (31, 27, 26, 30), (28, 32, 33, 29), (35, 31, 30, 34), (32, 36, 37, 33), (39, 35, 34, 38), (36, 1, 0, 37), (2, 39, 38, 3), (41, 44, 45, 40), (47, 42, 43, 46), (44, 48, 49, 45), (51, 47, 46, 50), (48, 52, 53, 49), (55, 51, 50, 54), (52, 56, 58, 53), (59, 55, 54, 60), (60, 58, 57, 61), (65, 62, 64, 66), (63, 68, 69, 64), (71, 67, 66, 70), (68, 72, 73, 69), (75, 71, 70, 74), (72, 76, 77, 73), (79, 75, 74, 78), (76, 41, 40, 77), (42, 79, 78, 43), (18, 57, 56, 16), (19, 59, 61, 20), (24, 63, 62, 22), (25, 65, 67, 26), (0, 5, 44, 41)])
me_cylinder.polygons.foreach_set('use_smooth', [True] * 82)
_uv = me_cylinder.uv_layers.new(name='UVMap')
_uv.uv.foreach_set('vector', [0.321, 0.5437, 0.3356, 0.5437, 0.3356, 0.5456, 0.321, 0.5456, 0.3241, 0.5525, 0.3272, 0.5525, 0.3272, 0.5525, 0.3241, 0.5525, 0.3272, 0.5525, 0.3302, 0.5525, 0.3302, 0.5525, 0.3272, 0.5525, 0.3302, 0.5525, 0.3328, 0.5525, 0.3328, 0.5525, 0.3302, 0.5525, 0.321, 0.5596, 0.3232, 0.5596, 0.3232, 0.5596, 0.321, 0.5596, 0.3232, 0.5596, 0.3258, 0.5596, 0.3258, 0.5596, 0.3232, 0.5596, 0.3258, 0.5596, 0.3284, 0.5596, 0.3284, 0.5596, 0.3258, 0.5596, 0.3284, 0.5596, 0.331, 0.5596, 0.331, 0.5596, 0.3284, 0.5596, 0.321, 0.5363, 0.321, 0.5382, 0.3363, 0.5382, 0.3363, 0.5363, 0.321, 0.5616, 0.321, 0.5626, 0.3287, 0.5626, 0.3287, 0.5616, 0.321, 0.5626, 0.321, 0.5634, 0.3287, 0.5634, 0.3287, 0.5626, 0.321, 0.5306, 0.321, 0.5323, 0.3363, 0.5323, 0.3363, 0.5306, 0.321, 0.5323, 0.321, 0.5343, 0.3363, 0.5343, 0.3363, 0.5323, 0.321, 0.5343, 0.321, 0.5363, 0.3363, 0.5363, 0.3363, 0.5343, 0.321, 0.5606, 0.321, 0.5616, 0.3287, 0.5616, 0.3287, 0.5606, 0.321, 0.5456, 0.3348, 0.5456, 0.3348, 0.5474, 0.321, 0.5474, 0.321, 0.5866, 0.321, 0.572, 0.321, 0.572, 0.321, 0.5866, 0.3275, 0.5525, 0.3243, 0.5525, 0.3243, 0.5525, 0.3275, 0.5525, 0.321, 0.5492, 0.3348, 0.5492, 0.3348, 0.551, 0.321, 0.551, 0.3307, 0.5525, 0.3275, 0.5525, 0.3275, 0.5525, 0.3307, 0.5525, 0.321, 0.551, 0.3348, 0.551, 0.3348, 0.5525, 0.321, 0.5525, 0.3334, 0.5525, 0.3307, 0.5525, 0.3307, 0.5525, 0.3334, 0.5525, 0.3227, 0.5527, 0.3304, 0.5527, 0.3303, 0.5529, 0.3227, 0.5529, 0.3296, 0.5592, 0.322, 0.5594, 0.322, 0.5592, 0.3296, 0.559, 0.321, 0.5383, 0.3356, 0.5383, 0.3356, 0.5398, 0.321, 0.5398, 0.321, 0.5427, 0.321, 0.5306, 0.321, 0.5307, 0.321, 0.5427, 0.321, 0.5398, 0.3356, 0.5398, 0.3356, 0.5418, 0.321, 0.5418, 0.321, 0.5574, 0.321, 0.5427, 0.321, 0.5427, 0.321, 0.5574, 0.321, 0.5418, 0.3356, 0.5418, 0.3356, 0.5437, 0.321, 0.5437, 0.321, 0.572, 0.321, 0.5574, 0.321, 0.5574, 0.321, 0.572, 0.321, 0.5596, 0.321, 0.5606, 0.3287, 0.5606, 0.3287, 0.5596, 0.3243, 0.5525, 0.321, 0.5525, 0.321, 0.5525, 0.3243, 0.5525, 0.321, 0.5474, 0.3348, 0.5474, 0.3348, 0.5492, 0.321, 0.5492, 0.3226, 0.5529, 0.3226, 0.5525, 0.3227, 0.5527, 0.3305, 0.5528, 0.3304, 0.5527, 0.3304, 0.5525, 0.322, 0.5594, 0.3219, 0.5596, 0.3218, 0.5592, 0.3296, 0.5592, 0.3297, 0.5591, 0.3296, 0.5594, 0.3226, 0.553, 0.3227, 0.5529, 0.3227, 0.5531, 0.3305, 0.553, 0.3303, 0.5531, 0.3303, 0.5529, 0.322, 0.5592, 0.3219, 0.5591, 0.322, 0.559, 0.3296, 0.559, 0.3295, 0.5588, 0.3297, 0.5589, 0.3212, 0.5559, 0.3214, 0.555, 0.3216, 0.5551, 0.3214, 0.5559, 0.3311, 0.5553, 0.3311, 0.5561, 0.3308, 0.5561, 0.3309, 0.5553, 0.3214, 0.555, 0.3216, 0.5542, 0.3218, 0.5543, 0.3216, 0.5551, 0.3314, 0.5544, 0.3311, 0.5553, 0.3309, 0.5553, 0.3311, 0.5544, 0.3216, 0.5542, 0.3218, 0.5533, 0.322, 0.5534, 0.3218, 0.5543, 0.3313, 0.5533, 0.3314, 0.5544, 0.3311, 0.5544, 0.3311, 0.5534, 0.3218, 0.5533, 0.3226, 0.5525, 0.3226, 0.5529, 0.322, 0.5534, 0.3304, 0.5525, 0.3313, 0.5533, 0.3311, 0.5534, 0.3305, 0.5528, 0.3304, 0.5527, 0.3227, 0.5527, 0.3226, 0.5525, 0.3304, 0.5525, 0.3296, 0.5594, 0.3219, 0.5596, 0.322, 0.5594, 0.3296, 0.5592, 0.3219, 0.5596, 0.321, 0.5588, 0.3212, 0.5587, 0.3218, 0.5592, 0.3305, 0.5587, 0.3296, 0.5594, 0.3297, 0.5591, 0.3303, 0.5586, 0.321, 0.5588, 0.3211, 0.5576, 0.3213, 0.5576, 0.3212, 0.5587, 0.3308, 0.5578, 0.3305, 0.5587, 0.3303, 0.5586, 0.3306, 0.5577, 0.3211, 0.5576, 0.3211, 0.5567, 0.3213, 0.5567, 0.3213, 0.5576, 0.331, 0.5569, 0.3308, 0.5578, 0.3306, 0.5577, 0.3308, 0.5569, 0.3211, 0.5567, 0.3212, 0.5559, 0.3214, 0.5559, 0.3213, 0.5567, 0.3311, 0.5561, 0.331, 0.5569, 0.3308, 0.5569, 0.3308, 0.5561, 0.3216, 0.5559, 0.3217, 0.5551, 0.322, 0.5552, 0.3218, 0.556, 0.3307, 0.5552, 0.3307, 0.556, 0.3304, 0.556, 0.3305, 0.5552, 0.3217, 0.5551, 0.322, 0.5543, 0.3222, 0.5545, 0.322, 0.5552, 0.331, 0.5544, 0.3307, 0.5552, 0.3305, 0.5552, 0.3307, 0.5544, 0.322, 0.5543, 0.3222, 0.5535, 0.3226, 0.5538, 0.3222, 0.5545, 0.3309, 0.5535, 0.331, 0.5544, 0.3307, 0.5544, 0.3307, 0.5537, 0.3222, 0.5535, 0.3226, 0.553, 0.3227, 0.5531, 0.3226, 0.5538, 0.3305, 0.553, 0.3309, 0.5535, 0.3307, 0.5537, 0.3303, 0.5531, 0.3303, 0.5531, 0.3227, 0.5531, 0.3227, 0.5529, 0.3303, 0.5529, 0.3296, 0.559, 0.322, 0.5592, 0.322, 0.559, 0.3295, 0.5588, 0.3219, 0.5591, 0.3215, 0.5585, 0.3218, 0.5583, 0.322, 0.559, 0.3302, 0.5584, 0.3297, 0.5589, 0.3295, 0.5588, 0.3299, 0.5582, 0.3215, 0.5585, 0.3215, 0.5576, 0.3218, 0.5575, 0.3218, 0.5583, 0.3304, 0.5576, 0.3302, 0.5584, 0.3299, 0.5582, 0.3302, 0.5575, 0.3215, 0.5576, 0.3215, 0.5567, 0.3218, 0.5567, 0.3218, 0.5575, 0.3306, 0.5568, 0.3304, 0.5576, 0.3302, 0.5575, 0.3304, 0.5568, 0.3215, 0.5567, 0.3216, 0.5559, 0.3218, 0.556, 0.3218, 0.5567, 0.3307, 0.556, 0.3306, 0.5568, 0.3304, 0.5568, 0.3304, 0.556, 0.3227, 0.5527, 0.3227, 0.5529, 0.3226, 0.553, 0.3226, 0.5529, 0.3305, 0.5528, 0.3305, 0.553, 0.3303, 0.5529, 0.3304, 0.5527, 0.3218, 0.5592, 0.3219, 0.5591, 0.322, 0.5592, 0.322, 0.5594, 0.3296, 0.5592, 0.3296, 0.559, 0.3297, 0.5589, 0.3297, 0.5591, 0.321, 0.5525, 0.3241, 0.5525, 0.3241, 0.5525, 0.321, 0.5525])
me_cylinder.materials.append(mat_material)
me_cylinder.update()

# ---- objects
ob_stallwall = bpy.data.objects.new('StallWall', me_cube_001)
ob_stalldoor = bpy.data.objects.new('StallDoor', me_cube)
ob_doorhandle = bpy.data.objects.new('DoorHandle', me_cylinder)

# ---- transforms, parenting, visibility, modifiers, constraints
ob_stallwall.location = (0.0, 0.0, 0.0)
ob_stalldoor.location = (0.0, -0.4674, 0.9254)
ob_doorhandle.parent = ob_stalldoor
ob_doorhandle.matrix_parent_inverse = Matrix(((1.0, -0.0, -0.0, -0.0), (-0.0, 1.0, 0.0, 0.4674), (-0.0, -0.0, 1.0, -0.9254), (-0.0, 0.0, -0.0, 1.0)))
ob_doorhandle.location = (0.0, 0.0, 0.0)

# ---- collection membership
col_collection.objects.link(ob_stallwall)
col_collection.objects.link(ob_stalldoor)
col_collection.objects.link(ob_doorhandle)

# ---- scene / render settings (as saved in the file)
scene.frame_start = 1; scene.frame_end = 64; scene.frame_set(1)
scene.render.engine = 'BLENDER_EEVEE_NEXT'
bpy.context.view_layer.update()

# ---- added for rendering (the .blend has no active camera and no usable light): camera, sun
cam_auto = bpy.data.cameras.new('AutoCamera')
cam_auto.lens = 50.0
cam_auto.sensor_width = 36.0
cam_auto.clip_end = 1000.0
ob_auto_camera = bpy.data.objects.new('AutoCamera', cam_auto)
scene.collection.objects.link(ob_auto_camera)
ob_auto_camera.location = (2.27228, -2.72674, 2.83966)
ob_auto_camera.rotation_euler = (1.09748, -7.21219e-08, 0.694738)
scene.camera = ob_auto_camera
light_auto_sun = bpy.data.lights.new('AutoSun', 'SUN')
light_auto_sun.energy = 3.0
light_auto_sun.angle = 0.0523599
ob_auto_sun = bpy.data.objects.new('AutoSun', light_auto_sun)
scene.collection.objects.link(ob_auto_sun)
ob_auto_sun.rotation_euler = (0.872665, 0.174533, 0.523599)
bpy.context.view_layer.update()
